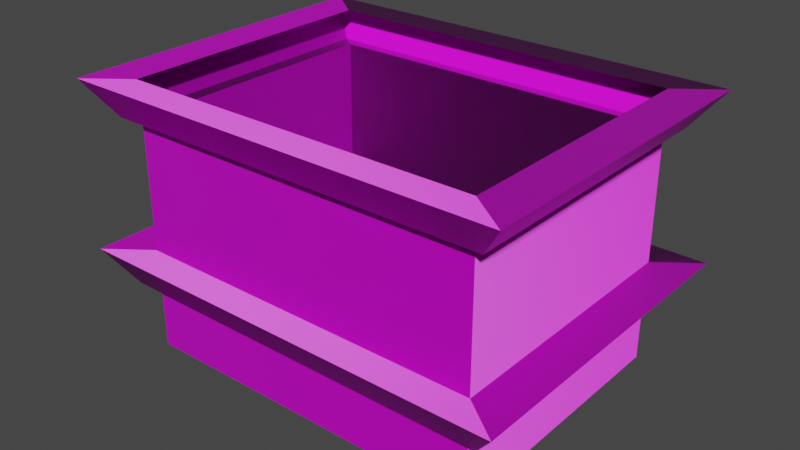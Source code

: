 # Source: Predio_1.blend  (saved by Blender 3.0.42; exported with 4.5.12 LTS)
import bpy
from mathutils import Matrix  # noqa: F401  (used for matrix-valued properties, if any)

bpy.ops.wm.read_factory_settings(use_empty=True)
scene = bpy.context.scene
scene.name = 'Scene'

# ---- collections
col_collection = bpy.data.collections.new('Collection'); scene.collection.children.link(col_collection)

# ---- images (referenced by path relative to the original .blend; pixels are not part of the script)
import os
ASSET_DIR = os.environ.get("B2B_ASSET_DIR", "")  # directory of the original .blend (textures are referenced by path, not embedded)
HERE = os.path.dirname(os.path.abspath(__file__))  # packed textures are extracted next to this script under _unpacked/

def load_image(name, relpath, width, height, colorspace="sRGB"):
    """Load a texture the original file referenced (path relative to the .blend, or extracted next to this script)."""
    p = next((c for c in (os.path.join(HERE, relpath), os.path.join(ASSET_DIR, relpath)) if relpath and os.path.exists(c)), "")
    if p:
        img = bpy.data.images.load(p, check_existing=True)
        img.name = name
    else:  # same state as the original file: an image datablock whose file is absent (Cycles renders it pink)
        img = bpy.data.images.new(name, width, height)
        img.source = "FILE"
        img.filepath = "//" + (relpath or name)
    img.colorspace_settings.name = colorspace
    return img
img_nmpr1_png_001 = load_image('nmPR1.png.001', 'nmPR1.png', 1024, 1024, 'sRGB')
img_pr_dio1_tex_png = load_image('Prédio1_Tex.png', 'Prédio1_Tex.png', 1024, 1024, 'sRGB')

# ---- materials (node trees are filled in below, after node groups)
mat_material_001 = bpy.data.materials.new('Material.001')
mat_material = bpy.data.materials.new('Material')
mat_material.alpha_threshold = 0.0
mat_material.line_color = (0.0, 0.0, 0.0, 1.0)

# ---- material node trees
mat_material_001.use_nodes = True; mat_material_001.node_tree.nodes.clear()
_N = mat_material_001.node_tree.nodes; _L = mat_material_001.node_tree.links
n0 = _N.new('ShaderNodeOutputMaterial'); n0.name = 'Material Output'; n0.location = (300, 300)
n1 = _N.new('ShaderNodeBsdfPrincipled'); n1.name = 'Principled BSDF'; n1.location = (10, 300)
n1.distribution = 'GGX'
n1.subsurface_method = 'BURLEY'
n1.inputs[3].default_value = 1.45
n1.inputs[27].default_value = (0.0, 0.0, 0.0, 1.0)
n1.inputs[28].default_value = 1.0
n2 = _N.new('ShaderNodeNormalMap'); n2.name = 'Normal Map'; n2.location = (-226, -161)
n3 = _N.new('ShaderNodeTexImage'); n3.name = 'Image Texture'; n3.location = (-612, -165)
n3.image = img_nmpr1_png_001
n4 = _N.new('ShaderNodeTexImage'); n4.name = 'Image Texture.002'; n4.location = (-363, 198)
n4.image = img_pr_dio1_tex_png
_L.new(n1.outputs[0], n0.inputs[0])
_L.new(n3.outputs[0], n2.inputs[1])
_L.new(n2.outputs[0], n1.inputs[5])
_L.new(n4.outputs[0], n1.inputs[0])
n0.is_active_output = True
mat_material.use_nodes = True; mat_material.node_tree.nodes.clear()
_N = mat_material.node_tree.nodes; _L = mat_material.node_tree.links
n0 = _N.new('ShaderNodeOutputMaterial'); n0.name = 'Material Output'; n0.location = (300, 300)
n1 = _N.new('ShaderNodeBsdfPrincipled'); n1.name = 'Principled BSDF'; n1.location = (10, 300)
n1.distribution = 'GGX'
n1.subsurface_method = 'RANDOM_WALK_SKIN'
n1.inputs[2].default_value = 0.4
n1.inputs[3].default_value = 1.45
n1.inputs[27].default_value = (0.0, 0.0, 0.0, 1.0)
n1.inputs[28].default_value = 1.0
n2 = _N.new('ShaderNodeTexImage'); n2.name = 'Image Texture'; n2.location = (-406, 196)
n2.image = img_pr_dio1_tex_png
_L.new(n1.outputs[0], n0.inputs[0])
_L.new(n2.outputs[0], n1.inputs[0])
n0.is_active_output = True

# ---- world
world_world = bpy.data.worlds.new('World'); scene.world = world_world
world_world.use_nodes = True; world_world.node_tree.nodes.clear()
_N = world_world.node_tree.nodes; _L = world_world.node_tree.links
n0 = _N.new('ShaderNodeOutputWorld'); n0.name = 'World Output'; n0.location = (300, 300)
n1 = _N.new('ShaderNodeBackground'); n1.name = 'Background'; n1.location = (10, 300)
n1.inputs[0].default_value = (0.05088, 0.05088, 0.05088, 1.0)
_L.new(n1.outputs[0], n0.inputs[0])
n0.is_active_output = True
world_world.color = (0.05088, 0.05088, 0.05088)
world_world.use_sun_shadow = False
world_world.sun_shadow_jitter_overblur = 0.0

# ---- meshes
me_cube_005 = bpy.data.meshes.new('Cube.005')
me_cube_005.from_pydata([(-9.981, -7.496, -1.868), (-9.981, -7.496, 1.868), (-9.981, 7.496, -1.868), (-9.981, 7.496, 1.868), (9.981, -7.496, -1.868), (9.981, -7.496, 1.868), (9.981, 7.496, -1.868), (9.981, 7.496, 1.868), (-10.82, -8.129, 1.868), (-10.82, 8.129, 1.868), (10.82, 8.129, 1.868), (10.82, -8.129, 1.868), (-12.36, -9.285, 3.838), (-12.36, 9.285, 3.838), (12.36, 9.285, 3.838), (12.36, -9.285, 3.838), (-10.03, -7.535, 3.838), (-10.03, 7.535, 3.838), (10.03, 7.535, 3.838), (10.03, -7.535, 3.838), (-9.987, -7.516, 11.11), (-9.987, 7.516, 11.11), (10.02, 7.516, 11.1), (10.02, -7.516, 11.1), (-10.83, -8.129, 11.12), (-10.83, 8.129, 11.12), (10.81, 8.129, 11.1), (10.81, -8.129, 11.1), (-12.35, -9.285, 13.09), (-12.35, 9.285, 13.09), (12.34, 9.285, 13.08), (12.34, -9.285, 13.08), (-10.09, -7.535, 13.08), (-10.09, 7.535, 13.08), (9.979, 7.535, 13.07), (9.979, -7.535, 13.07)], [], [(0, 1, 3, 2), (2, 3, 7, 6), (6, 7, 5, 4), (4, 5, 1, 0), (5, 7, 10, 11), (8, 11, 15, 12), (3, 1, 8, 9), (1, 5, 11, 8), (7, 3, 9, 10), (14, 13, 17, 18), (10, 9, 13, 14), (11, 10, 14, 15), (9, 8, 12, 13), (19, 18, 22, 23), (15, 14, 18, 19), (13, 12, 16, 17), (12, 15, 19, 16), (17, 16, 20, 21), (16, 19, 23, 20), (18, 17, 21, 22), (23, 22, 26, 27), (24, 27, 31, 28), (21, 20, 24, 25), (20, 23, 27, 24), (22, 21, 25, 26), (30, 29, 33, 34), (26, 25, 29, 30), (27, 26, 30, 31), (25, 24, 28, 29), (31, 30, 34, 35), (29, 28, 32, 33), (28, 31, 35, 32)])
_uv = me_cube_005.uv_layers.new(name='UVMap')
_uv.uv.foreach_set('vector', [0.2792, 0.4096, 0.2792, 0.3576, 0.4612, 0.3576, 0.4612, 0.4096, 0.4612, 0.4096, 0.4612, 0.3576, 0.7925, 0.3576, 0.7925, 0.4096, 0.7925, 0.4096, 0.7925, 0.3576, 0.9745, 0.3576, 0.9745, 0.4096, 0.001271, 0.4096, 0.001271, 0.3576, 0.2792, 0.3576, 0.2792, 0.4096, 0.05664, 0.4113, 0.2436, 0.4113, 0.2379, 0.4539, 0.03853, 0.4539, 0.6662, 0.4526, 0.9396, 0.4526, 0.9548, 0.4837, 0.6829, 0.4837, 0.5043, 0.4113, 0.6507, 0.4113, 0.6632, 0.4539, 0.4977, 0.4539, 0.6507, 0.4113, 0.9308, 0.4113, 0.943, 0.4539, 0.6632, 0.4539, 0.2436, 0.4113, 0.5043, 0.4113, 0.4977, 0.4539, 0.2379, 0.4539, 0.2343, 0.4856, 0.493, 0.4856, 0.4867, 0.5623, 0.232, 0.5623, 0.6662, 0.4526, 0.9396, 0.4526, 0.9548, 0.4837, 0.6829, 0.4837, 0.6662, 0.4526, 0.9396, 0.4526, 0.9548, 0.4837, 0.6829, 0.4837, 0.6662, 0.4526, 0.9396, 0.4526, 0.9548, 0.4837, 0.6829, 0.4837, 0.9797, 0.6986, 0.7699, 0.6986, 0.7699, 0.5976, 0.9797, 0.5976, 0.02632, 0.4856, 0.2343, 0.4856, 0.232, 0.5623, 0.003468, 0.5623, 0.493, 0.4856, 0.6779, 0.4856, 0.6992, 0.5623, 0.4867, 0.5623, 0.6779, 0.4856, 0.955, 0.4856, 0.9797, 0.5623, 0.6992, 0.5623, 0.4905, 0.6986, 0.2807, 0.6986, 0.2807, 0.5976, 0.4905, 0.5976, 0.2807, 0.6986, 0.001271, 0.6986, 0.001271, 0.5976, 0.2807, 0.5976, 0.7699, 0.6986, 0.4905, 0.6986, 0.4905, 0.5976, 0.7699, 0.5976, 0.05664, 0.4113, 0.2436, 0.4113, 0.2379, 0.4539, 0.03853, 0.4539, 0.6662, 0.4526, 0.9396, 0.4526, 0.9548, 0.4837, 0.6829, 0.4837, 0.5043, 0.4113, 0.6507, 0.4113, 0.6632, 0.4539, 0.4977, 0.4539, 0.6507, 0.4113, 0.9308, 0.4113, 0.943, 0.4539, 0.6632, 0.4539, 0.2436, 0.4113, 0.5043, 0.4113, 0.4977, 0.4539, 0.2379, 0.4539, 0.2343, 0.4856, 0.493, 0.4856, 0.4867, 0.5623, 0.232, 0.5623, 0.6662, 0.4526, 0.9396, 0.4526, 0.9548, 0.4837, 0.6829, 0.4837, 0.6662, 0.4526, 0.9396, 0.4526, 0.9548, 0.4837, 0.6829, 0.4837, 0.6662, 0.4526, 0.9396, 0.4526, 0.9548, 0.4837, 0.6829, 0.4837, 0.02632, 0.4856, 0.2343, 0.4856, 0.232, 0.5623, 0.003468, 0.5623, 0.493, 0.4856, 0.6779, 0.4856, 0.6992, 0.5623, 0.4867, 0.5623, 0.6779, 0.4856, 0.955, 0.4856, 0.9797, 0.5623, 0.6992, 0.5623])
me_cube_005.materials.append(mat_material_001)
me_cube_005.use_remesh_fix_poles = True
me_cube_005.use_remesh_preserve_attributes = False
me_cube_005.update()
me_cube_007 = bpy.data.meshes.new('Cube.007')
me_cube_007.from_pydata([(-0.75, 0.5, -0.2292), (-0.75, 0.0, -0.2292), (-0.75, -0.5, -0.2292), (-0.5, 0.5, -0.2292), (-0.5, 0.0, -0.2292), (-0.5, -0.5, -0.2292), (-0.25, 0.5, -0.2292), (-0.25, 0.0, -0.2292), (-0.25, -0.5, -0.2292), (0.0, 0.5, -0.2292), (0.0, 0.0, -0.2292), (0.0, -0.5, -0.2292), (0.2754, 0.3752, -0.2292), (0.2754, 0.0, -0.2292), (0.2754, -0.3752, -0.2292), (0.5, 0.3752, -0.2292), (0.5403, 0.2406, 0.2617), (0.5, -0.3752, -0.2292), (0.7246, 0.3752, -0.2292), (0.7246, 0.0, -0.2292), (0.7246, -0.3752, -0.2292), (0.25, 0.5, -0.2292), (0.25, 0.0, -0.2292), (0.25, -0.5, -0.2292), (0.75, 0.5, -0.2292), (0.75, 0.0, -0.2292), (0.75, -0.5, -0.2292), (0.5, 0.5, -0.2292), (0.5, -0.5, -0.2292), (0.5, 0.3752, 0.01251), (0.5, 0.0, 0.01251), (0.5, -0.3752, 0.01251), (0.2754, 0.0, 0.01251), (0.7246, 0.0, 0.01251), (0.2754, 0.3752, 0.01251), (0.2754, -0.3752, 0.01251), (0.7246, 0.3752, 0.01251), (0.7246, -0.3752, 0.01251), (0.5403, 0.0, 0.2617), (0.5403, -0.2406, 0.2617), (0.6844, 0.0, 0.2617), (0.6844, 0.2406, 0.2617), (0.6844, -0.2406, 0.2617), (0.4633, 0.2527, 0.258), (0.4633, 0.0, 0.258), (0.4633, -0.2527, 0.258), (0.312, 0.0, 0.258), (0.312, 0.2527, 0.258), (0.312, -0.2527, 0.258), (-1.0, -1.0, -0.2617), (1.0, 1.0, -0.2617), (1.0, -1.0, -0.2617), (-1.0, 1.0, -0.2617), (0.731, 1.0, -0.2617), (0.5223, 1.0, -0.2617), (0.25, 1.0, -0.2617), (0.0, 1.0, -0.2617), (-0.25, 1.0, -0.2617), (-0.5165, 1.0, -0.2617), (-0.7305, 1.0, -0.2617), (-0.75, -1.0, -0.2617), (-0.5, -1.0, -0.2617), (-0.25, -1.0, -0.2617), (0.0, -1.0, -0.2617), (0.25, -1.0, -0.2617), (0.5, -1.0, -0.2617), (0.75, -1.0, -0.2617), (1.0, 0.5, -0.2617), (1.0, 0.0, -0.2617), (1.0, -0.5, -0.2617), (-1.0, -0.5, -0.2617), (-1.0, 0.0, -0.2617), (-1.0, 0.5, -0.2617), (0.9557, 0.9557, -0.2308), (1.0, 1.0, -0.2314), (0.9557, -0.9557, -0.2308), (1.0, -1.0, -0.2314), (-0.9557, 0.9557, -0.2308), (-1.0, 1.0, -0.2314), (-0.9557, -0.9557, -0.2308), (-1.0, -1.0, -0.2314), (0.731, 1.0, -0.2314), (0.7274, 0.9557, -0.2308), (0.5223, 1.0, -0.2314), (0.4849, 0.9557, -0.2308), (0.25, 1.0, -0.2314), (0.2425, 0.9557, -0.2308), (0.0, 0.9557, -0.2308), (0.0, 1.0, -0.2314), (-0.25, 1.0, -0.2314), (-0.2425, 0.9557, -0.2308), (-0.5165, 1.0, -0.2314), (-0.4849, 0.9557, -0.2308), (-0.7305, 1.0, -0.2314), (-0.7274, 0.9557, -0.2308), (-0.75, -1.0, -0.2314), (-0.7274, -0.9557, -0.2308), (-0.4849, -0.9557, -0.2308), (-0.5, -1.0, -0.2314), (-0.25, -1.0, -0.2314), (-0.2425, -0.9557, -0.2308), (0.0, -1.0, -0.2314), (0.0, -0.9557, -0.2308), (0.25, -1.0, -0.2314), (0.2425, -0.9557, -0.2308), (0.5, -1.0, -0.2314), (0.4849, -0.9557, -0.2308), (0.75, -1.0, -0.2314), (0.7274, -0.9557, -0.2308), (0.9557, 0.4849, -0.2308), (1.0, 0.5, -0.2314), (0.9557, 0.0, -0.2308), (1.0, 0.0, -0.2314), (1.0, -0.5, -0.2314), (0.9557, -0.4849, -0.2308), (-0.9557, -0.4849, -0.2308), (-1.0, -0.5, -0.2314), (-0.9557, 0.0, -0.2308), (-1.0, 0.0, -0.2314), (-1.0, 0.5, -0.2314), (-0.9557, 0.4849, -0.2308), (1.0, -0.5, -0.1221), (0.9557, -0.4849, -0.1215), (0.9557, -0.9557, -0.1215), (1.0, -1.0, -0.1221), (-1.0, 0.5, -0.1221), (-0.9557, 0.4849, -0.1215), (-0.9557, 0.9557, -0.1215), (-1.0, 1.0, -0.1221), (-0.25, 1.0, -0.1221), (-0.2425, 0.9557, -0.1215), (0.0, 0.9557, -0.1215), (0.0, 1.0, -0.1221), (-0.75, -1.0, -0.1221), (-0.7274, -0.9557, -0.1215), (-0.9557, -0.9557, -0.1215), (-1.0, -1.0, -0.1221), (0.75, 1.0, -0.1221), (0.7274, 0.9557, -0.1215), (0.9557, 0.9557, -0.1215), (1.0, 1.0, -0.1221), (0.5223, 1.0, -0.1221), (0.4849, 0.9557, -0.1215), (0.25, 1.0, -0.1221), (0.2425, 0.9557, -0.1215), (-0.25, -1.0, -0.1221), (-0.2425, -0.9557, -0.1215), (-0.4849, -0.9557, -0.1215), (-0.5, -1.0, -0.1221), (-0.5165, 1.0, -0.1221), (-0.4849, 0.9557, -0.1215), (-0.75, 1.0, -0.1221), (-0.7274, 0.9557, -0.1215), (0.0, -1.0, -0.1221), (0.0, -0.9557, -0.1215), (0.25, -1.0, -0.1221), (0.2425, -0.9557, -0.1215), (0.5, -1.0, -0.1221), (0.4849, -0.9557, -0.1215), (0.75, -1.0, -0.1221), (0.7274, -0.9557, -0.1215), (0.9557, 0.4849, -0.1215), (1.0, 0.5, -0.1221), (0.9557, 0.0, -0.1215), (1.0, 0.0, -0.1221), (-0.9557, -0.4849, -0.1215), (-1.0, -0.5, -0.1221), (-0.9557, 0.0, -0.1215), (-1.0, 0.0, -0.1221)], [], [(86, 87, 9, 21), (107, 105, 65, 66), (76, 107, 66, 51), (103, 101, 63, 64), (105, 103, 64, 65), (69, 113, 76, 51), (87, 90, 6, 9), (84, 86, 21, 27), (90, 92, 3, 6), (92, 94, 0, 3), (5, 2, 96, 97), (95, 80, 49, 60), (49, 80, 116, 70), (11, 8, 100, 102), (23, 11, 102, 104), (8, 5, 97, 100), (28, 23, 104, 106), (26, 28, 106, 108), (98, 95, 60, 61), (67, 110, 112, 68), (99, 98, 61, 62), (101, 99, 62, 63), (89, 88, 56, 57), (9, 6, 7, 10), (10, 7, 8, 11), (91, 89, 57, 58), (6, 3, 4, 7), (7, 4, 5, 8), (93, 91, 58, 59), (3, 0, 1, 4), (4, 1, 2, 5), (78, 93, 59, 52), (71, 118, 119, 72), (85, 83, 54, 55), (20, 19, 33, 37), (14, 17, 31, 35), (88, 85, 55, 56), (21, 9, 10, 22), (22, 10, 11, 23), (50, 74, 110, 67), (68, 112, 113, 69), (70, 116, 118, 71), (83, 81, 53, 54), (17, 20, 37, 31), (12, 13, 32, 34), (2, 115, 79, 96), (13, 12, 21, 22), (14, 13, 22, 23), (18, 19, 25, 24), (19, 20, 26, 25), (12, 15, 27, 21), (17, 14, 23, 28), (15, 18, 24, 27), (20, 17, 28, 26), (30, 29, 43, 44), (34, 32, 46, 47), (31, 37, 42, 39), (33, 36, 41, 40), (13, 14, 35, 32), (18, 15, 29, 36), (15, 12, 34, 29), (19, 18, 36, 33), (41, 16, 38, 40), (40, 38, 39, 42), (29, 30, 38, 16), (37, 33, 40, 42), (30, 31, 39, 38), (36, 29, 16, 41), (43, 47, 46, 44), (44, 46, 48, 45), (35, 31, 45, 48), (32, 35, 48, 46), (31, 30, 44, 45), (29, 34, 47, 43), (0, 120, 117, 1), (1, 117, 115, 2), (111, 25, 26, 114), (109, 24, 25, 111), (73, 82, 24, 109), (82, 84, 27, 24), (94, 77, 120, 0), (72, 119, 78, 52), (114, 26, 108, 75), (108, 106, 158, 160), (83, 85, 143, 141), (94, 92, 150, 152), (88, 89, 129, 132), (86, 84, 142, 144), (79, 115, 165, 135), (103, 105, 157, 155), (113, 112, 164, 121), (89, 91, 149, 129), (90, 87, 131, 130), (106, 104, 156, 158), (81, 83, 141, 137), (111, 114, 122, 163), (92, 90, 130, 150), (84, 82, 138, 142), (112, 110, 162, 164), (78, 119, 125, 128), (101, 103, 155, 153), (95, 98, 148, 133), (104, 102, 154, 156), (74, 81, 137, 140), (109, 111, 163, 161), (97, 96, 134, 147), (120, 77, 127, 126), (81, 74, 50, 53), (122, 123, 124, 121), (126, 127, 128, 125), (130, 131, 132, 129), (134, 135, 136, 133), (138, 139, 140, 137), (142, 138, 137, 141), (144, 142, 141, 143), (131, 144, 143, 132), (146, 147, 148, 145), (147, 134, 133, 148), (150, 130, 129, 149), (152, 150, 149, 151), (127, 152, 151, 128), (154, 146, 145, 153), (156, 154, 153, 155), (158, 156, 155, 157), (160, 158, 157, 159), (123, 160, 159, 124), (139, 161, 162, 140), (161, 163, 164, 162), (163, 122, 121, 164), (135, 165, 166, 136), (165, 167, 168, 166), (167, 126, 125, 168), (91, 93, 151, 149), (116, 80, 136, 166), (87, 86, 144, 131), (105, 107, 159, 157), (96, 79, 135, 134), (77, 94, 152, 127), (115, 117, 167, 165), (85, 88, 132, 143), (75, 108, 160, 123), (93, 78, 128, 151), (114, 75, 123, 122), (107, 76, 124, 159), (80, 95, 133, 136), (118, 116, 166, 168), (100, 97, 147, 146), (73, 109, 161, 139), (102, 100, 146, 154), (117, 120, 126, 167), (76, 113, 121, 124), (82, 73, 139, 138), (99, 101, 153, 145), (119, 118, 168, 125), (98, 99, 145, 148), (110, 74, 140, 162)])
_uv = me_cube_007.uv_layers.new(name='UVMap')
_uv.uv.foreach_set('vector', [0.7094, 0.8851, 0.7094, 0.8511, 0.7735, 0.8511, 0.7735, 0.8851, 0.3467, 0.8135, 0.3318, 0.8135, 0.3319, 0.8078, 0.3471, 0.8078, 0.3647, 0.8135, 0.3467, 0.8135, 0.3471, 0.8078, 0.3685, 0.8078, 0.3167, 0.8135, 0.3016, 0.8135, 0.3015, 0.8078, 0.3166, 0.8078, 0.3318, 0.8135, 0.3167, 0.8135, 0.3166, 0.8078, 0.3319, 0.8078, 0.3685, 0.8447, 0.3647, 0.8447, 0.3647, 0.8135, 0.3685, 0.8078, 0.7094, 0.8511, 0.7094, 0.817, 0.7735, 0.817, 0.7735, 0.8511, 0.7094, 0.9192, 0.7094, 0.8851, 0.7735, 0.8851, 0.7735, 0.9192, 0.7094, 0.817, 0.7094, 0.783, 0.7735, 0.783, 0.7735, 0.817, 0.7094, 0.783, 0.7094, 0.7489, 0.7735, 0.7489, 0.7735, 0.783, 0.9097, 0.783, 0.9097, 0.7489, 0.9737, 0.7489, 0.9737, 0.783, 0.2554, 0.8135, 0.2343, 0.8135, 0.2302, 0.8078, 0.2546, 0.8078, 0.2302, 0.8078, 0.2343, 0.8135, 0.2343, 0.8447, 0.2302, 0.8447, 0.9097, 0.8511, 0.9097, 0.817, 0.9737, 0.817, 0.9737, 0.8511, 0.9097, 0.8851, 0.9097, 0.8511, 0.9737, 0.8511, 0.9737, 0.8851, 0.9097, 0.817, 0.9097, 0.783, 0.9737, 0.783, 0.9737, 0.817, 0.9097, 0.9192, 0.9097, 0.8851, 0.9737, 0.8851, 0.9737, 0.9192, 0.9097, 0.9532, 0.9097, 0.9192, 0.9737, 0.9192, 0.9737, 0.9532, 0.2711, 0.8135, 0.2554, 0.8135, 0.2546, 0.8078, 0.2708, 0.8078, 0.3685, 0.9032, 0.3647, 0.9032, 0.3647, 0.8755, 0.3685, 0.8755, 0.2865, 0.8135, 0.2711, 0.8135, 0.2708, 0.8078, 0.2863, 0.8078, 0.3016, 0.8135, 0.2865, 0.8135, 0.2863, 0.8078, 0.3015, 0.8078, 0.2777, 0.934, 0.2957, 0.934, 0.2956, 0.9407, 0.2774, 0.9407, 0.7735, 0.8511, 0.7735, 0.817, 0.8416, 0.817, 0.8416, 0.8511, 0.8416, 0.8511, 0.8416, 0.817, 0.9097, 0.817, 0.9097, 0.8511, 0.2587, 0.934, 0.2777, 0.934, 0.2774, 0.9407, 0.2581, 0.9407, 0.7735, 0.817, 0.7735, 0.783, 0.8416, 0.783, 0.8416, 0.817, 0.8416, 0.817, 0.8416, 0.783, 0.9097, 0.783, 0.9097, 0.817, 0.2444, 0.934, 0.2587, 0.934, 0.2581, 0.9407, 0.2435, 0.9407, 0.7735, 0.783, 0.7735, 0.7489, 0.8416, 0.7489, 0.8416, 0.783, 0.8416, 0.783, 0.8416, 0.7489, 0.9097, 0.7489, 0.9097, 0.783, 0.2343, 0.934, 0.2444, 0.934, 0.2435, 0.9407, 0.2302, 0.9407, 0.2302, 0.8755, 0.2343, 0.8755, 0.2343, 0.9032, 0.2302, 0.9032, 0.3137, 0.934, 0.3331, 0.934, 0.3335, 0.9407, 0.3138, 0.9407, 0.5361, 0.9483, 0.5855, 0.9483, 0.5855, 0.9865, 0.4937, 0.9853, 0.5361, 0.8714, 0.5361, 0.9128, 0.4937, 0.9128, 0.4937, 0.8344, 0.2957, 0.934, 0.3137, 0.934, 0.3138, 0.9407, 0.2956, 0.9407, 0.7735, 0.8851, 0.7735, 0.8511, 0.8416, 0.8511, 0.8416, 0.8851, 0.8416, 0.8851, 0.8416, 0.8511, 0.9097, 0.8511, 0.9097, 0.8851, 0.3685, 0.9407, 0.3647, 0.934, 0.3647, 0.9032, 0.3685, 0.9032, 0.3685, 0.8755, 0.3647, 0.8755, 0.3647, 0.8447, 0.3685, 0.8447, 0.2302, 0.8447, 0.2343, 0.8447, 0.2343, 0.8755, 0.2302, 0.8755, 0.3331, 0.934, 0.3474, 0.934, 0.3481, 0.9407, 0.3335, 0.9407, 0.5361, 0.9128, 0.5361, 0.9483, 0.4937, 0.9853, 0.4937, 0.9128, 0.6352, 0.8714, 0.5855, 0.8714, 0.5855, 0.8352, 0.6749, 0.8344, 0.9097, 0.7489, 0.9097, 0.7189, 0.9737, 0.7189, 0.9737, 0.7489, 0.8416, 0.8946, 0.7897, 0.8946, 0.7735, 0.8851, 0.8416, 0.8851, 0.8935, 0.8946, 0.8416, 0.8946, 0.8416, 0.8851, 0.9097, 0.8851, 0.7897, 0.9436, 0.8416, 0.9436, 0.8416, 0.9532, 0.7735, 0.9532, 0.8416, 0.9436, 0.8935, 0.9436, 0.9097, 0.9532, 0.8416, 0.9532, 0.7897, 0.8946, 0.7897, 0.9192, 0.7735, 0.9192, 0.7735, 0.8851, 0.8935, 0.9192, 0.8935, 0.8946, 0.9097, 0.8851, 0.9097, 0.9192, 0.7897, 0.9192, 0.7897, 0.9436, 0.7735, 0.9532, 0.7735, 0.9192, 0.8935, 0.9436, 0.8935, 0.9192, 0.9097, 0.9192, 0.9097, 0.9532, 0.4293, 0.7999, 0.4293, 0.8354, 0.4139, 0.8147, 0.4139, 0.7999, 0.3894, 0.8354, 0.3894, 0.7999, 0.4048, 0.7999, 0.4048, 0.8147, 0.4592, 0.7313, 0.503, 0.7313, 0.4858, 0.755, 0.4764, 0.755, 0.503, 0.7708, 0.503, 0.8104, 0.4858, 0.7866, 0.4858, 0.7708, 0.5855, 0.8714, 0.5361, 0.8714, 0.4937, 0.8344, 0.5855, 0.8352, 0.6352, 0.9483, 0.6352, 0.9128, 0.6749, 0.9102, 0.6749, 0.9853, 0.6352, 0.9128, 0.6352, 0.8714, 0.6749, 0.8344, 0.6749, 0.9102, 0.5855, 0.9483, 0.6352, 0.9483, 0.6749, 0.9853, 0.5855, 0.9865, 0.4858, 0.7866, 0.4764, 0.7866, 0.4764, 0.7708, 0.4858, 0.7708, 0.4858, 0.7708, 0.4764, 0.7708, 0.4764, 0.755, 0.4858, 0.755, 0.4592, 0.8104, 0.4592, 0.7708, 0.4764, 0.7708, 0.4764, 0.7866, 0.503, 0.7313, 0.503, 0.7708, 0.4858, 0.7708, 0.4858, 0.755, 0.4592, 0.7708, 0.4592, 0.7313, 0.4764, 0.755, 0.4764, 0.7708, 0.503, 0.8104, 0.4592, 0.8104, 0.4764, 0.7866, 0.4858, 0.7866, 0.4139, 0.8147, 0.4048, 0.8147, 0.4048, 0.7999, 0.4139, 0.7999, 0.4139, 0.7999, 0.4048, 0.7999, 0.4048, 0.7852, 0.4139, 0.7852, 0.3894, 0.7645, 0.4293, 0.7645, 0.4139, 0.7852, 0.4048, 0.7852, 0.3894, 0.7999, 0.3894, 0.7645, 0.4048, 0.7852, 0.4048, 0.7999, 0.4293, 0.7645, 0.4293, 0.7999, 0.4139, 0.7999, 0.4139, 0.7852, 0.4293, 0.8354, 0.3894, 0.8354, 0.4048, 0.8147, 0.4139, 0.8147, 0.7735, 0.7489, 0.7735, 0.7189, 0.8416, 0.7189, 0.8416, 0.7489, 0.8416, 0.7489, 0.8416, 0.7189, 0.9097, 0.7189, 0.9097, 0.7489, 0.8416, 0.9832, 0.8416, 0.9532, 0.9097, 0.9532, 0.9097, 0.9832, 0.7735, 0.9832, 0.7735, 0.9532, 0.8416, 0.9532, 0.8416, 0.9832, 0.7094, 0.9832, 0.7094, 0.9532, 0.7735, 0.9532, 0.7735, 0.9832, 0.7094, 0.9532, 0.7094, 0.9192, 0.7735, 0.9192, 0.7735, 0.9532, 0.7094, 0.7489, 0.7094, 0.7189, 0.7735, 0.7189, 0.7735, 0.7489, 0.2302, 0.9032, 0.2343, 0.9032, 0.2343, 0.934, 0.2302, 0.9407, 0.9097, 0.9832, 0.9097, 0.9532, 0.9737, 0.9532, 0.9737, 0.9832, 0.04156, 0.775, 0.0625, 0.775, 0.0625, 0.8009, 0.04156, 0.8009, 0.3331, 0.934, 0.3137, 0.934, 0.3133, 0.9266, 0.3319, 0.9266, 0.1514, 0.9816, 0.1368, 0.9816, 0.1368, 0.9589, 0.1514, 0.9589, 0.2957, 0.934, 0.2777, 0.934, 0.2786, 0.9266, 0.2959, 0.9266, 0.08345, 0.9816, 0.0625, 0.9816, 0.0625, 0.9589, 0.08345, 0.9589, 0.1882, 0.775, 0.1882, 0.8334, 0.1659, 0.8335, 0.1659, 0.8009, 0.3167, 0.8135, 0.3318, 0.8135, 0.3316, 0.8225, 0.3169, 0.8225, 0.3647, 0.8447, 0.3647, 0.8755, 0.36, 0.8755, 0.36, 0.8447, 0.2777, 0.934, 0.2587, 0.934, 0.2607, 0.9266, 0.2786, 0.9266, 0.1207, 0.9816, 0.1035, 0.9816, 0.1035, 0.9589, 0.1207, 0.9589, 0.0625, 0.775, 0.08345, 0.775, 0.08345, 0.8009, 0.0625, 0.8009, 0.3474, 0.934, 0.3331, 0.934, 0.3319, 0.9266, 0.346, 0.9266, 0.01111, 0.8996, 0.01111, 0.839, 0.03262, 0.838, 0.03262, 0.8963, 0.1368, 0.9816, 0.1207, 0.9816, 0.1207, 0.9589, 0.1368, 0.9589, 0.0625, 0.9816, 0.04156, 0.9816, 0.04156, 0.9589, 0.0625, 0.9589, 0.3647, 0.8755, 0.3647, 0.9032, 0.36, 0.9032, 0.36, 0.8755, 0.2343, 0.934, 0.2343, 0.9032, 0.2389, 0.9032, 0.2389, 0.9266, 0.3016, 0.8135, 0.3167, 0.8135, 0.3169, 0.8225, 0.302, 0.8225, 0.2554, 0.8135, 0.2711, 0.8135, 0.2721, 0.8225, 0.2583, 0.8225, 0.08345, 0.775, 0.1035, 0.775, 0.1035, 0.8009, 0.08345, 0.8009, 0.3647, 0.934, 0.3474, 0.934, 0.346, 0.9266, 0.36, 0.9266, 0.01111, 0.9408, 0.01111, 0.8996, 0.03262, 0.8963, 0.03262, 0.937, 0.1368, 0.775, 0.1514, 0.775, 0.1514, 0.8009, 0.1368, 0.8009, 0.1882, 0.9182, 0.1882, 0.9816, 0.1659, 0.9589, 0.1659, 0.9164, 0.3474, 0.934, 0.3647, 0.934, 0.3685, 0.9407, 0.3481, 0.9407, 0.4116, 0.8743, 0.392, 0.8743, 0.3901, 0.8725, 0.411, 0.8725, 0.452, 0.9539, 0.4716, 0.9539, 0.4734, 0.9558, 0.4526, 0.9558, 0.4716, 0.9242, 0.4716, 0.9141, 0.4734, 0.9141, 0.4734, 0.9245, 0.392, 0.9444, 0.392, 0.9539, 0.3901, 0.9558, 0.3901, 0.9454, 0.4716, 0.8838, 0.4716, 0.8743, 0.4734, 0.8725, 0.4734, 0.8829, 0.4716, 0.8939, 0.4716, 0.8838, 0.4734, 0.8829, 0.4734, 0.8924, 0.4716, 0.904, 0.4716, 0.8939, 0.4734, 0.8924, 0.4734, 0.9037, 0.4716, 0.9141, 0.4716, 0.904, 0.4734, 0.9037, 0.4734, 0.9141, 0.392, 0.9242, 0.392, 0.9343, 0.3901, 0.9349, 0.3901, 0.9245, 0.392, 0.9343, 0.392, 0.9444, 0.3901, 0.9454, 0.3901, 0.9349, 0.4716, 0.9343, 0.4716, 0.9242, 0.4734, 0.9245, 0.4734, 0.9356, 0.4716, 0.9444, 0.4716, 0.9343, 0.4734, 0.9356, 0.4734, 0.9454, 0.4716, 0.9539, 0.4716, 0.9444, 0.4734, 0.9454, 0.4734, 0.9558, 0.392, 0.9141, 0.392, 0.9242, 0.3901, 0.9245, 0.3901, 0.9141, 0.392, 0.904, 0.392, 0.9141, 0.3901, 0.9141, 0.3901, 0.9037, 0.392, 0.8939, 0.392, 0.904, 0.3901, 0.9037, 0.3901, 0.8933, 0.392, 0.8838, 0.392, 0.8939, 0.3901, 0.8933, 0.3901, 0.8829, 0.392, 0.8743, 0.392, 0.8838, 0.3901, 0.8829, 0.3901, 0.8725, 0.4716, 0.8743, 0.452, 0.8743, 0.4526, 0.8725, 0.4734, 0.8725, 0.452, 0.8743, 0.4318, 0.8743, 0.4318, 0.8725, 0.4526, 0.8725, 0.4318, 0.8743, 0.4116, 0.8743, 0.411, 0.8725, 0.4318, 0.8725, 0.392, 0.9539, 0.4116, 0.9539, 0.411, 0.9558, 0.3901, 0.9558, 0.4116, 0.9539, 0.4318, 0.9539, 0.4318, 0.9558, 0.411, 0.9558, 0.4318, 0.9539, 0.452, 0.9539, 0.4526, 0.9558, 0.4318, 0.9558, 0.2587, 0.934, 0.2444, 0.934, 0.2465, 0.9266, 0.2607, 0.9266, 0.2343, 0.8447, 0.2343, 0.8135, 0.2389, 0.8225, 0.2389, 0.8447, 0.1035, 0.9816, 0.08345, 0.9816, 0.08345, 0.9589, 0.1035, 0.9589, 0.3318, 0.8135, 0.3467, 0.8135, 0.3454, 0.8225, 0.3316, 0.8225, 0.1514, 0.775, 0.1882, 0.775, 0.1659, 0.8009, 0.1514, 0.8009, 0.1882, 0.9816, 0.1514, 0.9816, 0.1514, 0.9589, 0.1659, 0.9589, 0.1882, 0.8334, 0.1882, 0.8679, 0.1659, 0.8673, 0.1659, 0.8335, 0.3137, 0.934, 0.2957, 0.934, 0.2959, 0.9266, 0.3133, 0.9266, 0.01111, 0.775, 0.04156, 0.775, 0.04156, 0.8009, 0.03262, 0.8009, 0.2444, 0.934, 0.2343, 0.934, 0.2389, 0.9266, 0.2465, 0.9266, 0.01111, 0.839, 0.01111, 0.775, 0.03262, 0.8009, 0.03262, 0.838, 0.3467, 0.8135, 0.3647, 0.8135, 0.36, 0.8225, 0.3454, 0.8225, 0.2343, 0.8135, 0.2554, 0.8135, 0.2583, 0.8225, 0.2389, 0.8225, 0.2343, 0.8755, 0.2343, 0.8447, 0.2389, 0.8447, 0.2389, 0.8755, 0.1207, 0.775, 0.1368, 0.775, 0.1368, 0.8009, 0.1207, 0.8009, 0.01111, 0.9816, 0.01111, 0.9408, 0.03262, 0.937, 0.03262, 0.9589, 0.1035, 0.775, 0.1207, 0.775, 0.1207, 0.8009, 0.1035, 0.8009, 0.1882, 0.8679, 0.1882, 0.9182, 0.1659, 0.9164, 0.1659, 0.8673, 0.3647, 0.8135, 0.3647, 0.8447, 0.36, 0.8447, 0.36, 0.8225, 0.04156, 0.9816, 0.01111, 0.9816, 0.03262, 0.9589, 0.04156, 0.9589, 0.2865, 0.8135, 0.3016, 0.8135, 0.302, 0.8225, 0.287, 0.8225, 0.2343, 0.9032, 0.2343, 0.8755, 0.2389, 0.8755, 0.2389, 0.9032, 0.2711, 0.8135, 0.2865, 0.8135, 0.287, 0.8225, 0.2721, 0.8225, 0.3647, 0.9032, 0.3647, 0.934, 0.36, 0.9266, 0.36, 0.9032])
me_cube_007.materials.append(mat_material)
me_cube_007.use_remesh_preserve_volume = False
me_cube_007.use_remesh_preserve_attributes = False
me_cube_007.use_mirror_vertex_groups = False
me_cube_007.update()

# ---- objects
ob_pr_dio__1__andares = bpy.data.objects.new('Prédio (1, andares)', me_cube_005)
ob_pr_dio_1__teto = bpy.data.objects.new('Prédio(1, teto)', me_cube_007)

# ---- transforms, parenting, visibility, modifiers, constraints
ob_pr_dio__1__andares.location = (-0.01259, 0.0, 1.943)
ob_pr_dio__1__andares.lineart.crease_threshold = 0.0
ob_pr_dio_1__teto.location = (0.04765, 0.0, 21.18)
ob_pr_dio_1__teto.scale = (10.0, 7.5, 15.0)
ob_pr_dio_1__teto.lock_rotations_4d = False
ob_pr_dio_1__teto.empty_display_type = 'ARROWS'
ob_pr_dio_1__teto.hide_render = True
ob_pr_dio_1__teto.lineart.crease_threshold = 0.0

# ---- collection membership
col_collection.objects.link(ob_pr_dio__1__andares)
col_collection.objects.link(ob_pr_dio_1__teto)

# ---- scene / render settings (as saved in the file)
scene.frame_start = 1; scene.frame_end = 250; scene.frame_set(2)
scene.render.engine = 'CYCLES'
scene.render.use_freestyle = True
scene.render.line_thickness_mode = 'RELATIVE'
scene.cycles.use_denoising = False
scene.cycles.samples = 128
scene.cycles.sampling_pattern = 'TABULATED_SOBOL'
scene.cycles.use_adaptive_sampling = False
scene.cycles.use_light_tree = False
scene.cycles.bake_type = 'NORMAL'
scene.view_settings.view_transform = 'Filmic'
bpy.context.view_layer.update()

# ---- added for rendering (the .blend has no active camera and no usable light): camera, sun
cam_auto = bpy.data.cameras.new('AutoCamera')
cam_auto.lens = 50.0
cam_auto.sensor_width = 36.0
cam_auto.clip_end = 1000.0
ob_auto_camera = bpy.data.objects.new('AutoCamera', cam_auto)
scene.collection.objects.link(ob_auto_camera)
ob_auto_camera.location = (31.7714, -38.1408, 32.9833)
ob_auto_camera.rotation_euler = (1.09748, -7.21219e-08, 0.694738)
scene.camera = ob_auto_camera
light_auto_sun = bpy.data.lights.new('AutoSun', 'SUN')
light_auto_sun.energy = 3.0
light_auto_sun.angle = 0.0523599
ob_auto_sun = bpy.data.objects.new('AutoSun', light_auto_sun)
scene.collection.objects.link(ob_auto_sun)
ob_auto_sun.rotation_euler = (0.872665, 0.174533, 0.523599)
bpy.context.view_layer.update()
